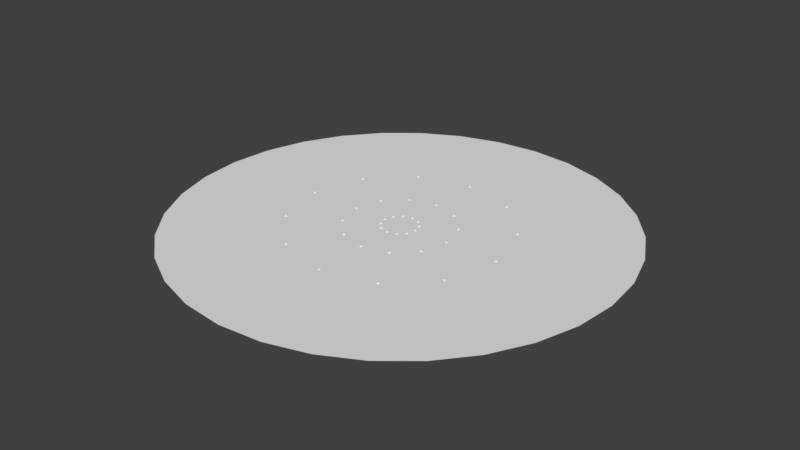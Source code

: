 # Source: tiers.blend  (saved by Blender 2.79.0; exported with 4.5.12 LTS)
import bpy
from mathutils import Matrix  # noqa: F401  (used for matrix-valued properties, if any)

bpy.ops.wm.read_factory_settings(use_empty=True)
scene = bpy.context.scene
scene.name = 'Scene'

# ---- collections
col_collection_1 = bpy.data.collections.new('Collection 1'); scene.collection.children.link(col_collection_1)

# ---- world
world_world = bpy.data.worlds.new('World'); scene.world = world_world
world_world.color = (0.05088, 0.05088, 0.05088)
world_world.use_sun_shadow = False
world_world.sun_shadow_jitter_overblur = 0.0
world_world.cycles.sampling_method = 'MANUAL'

# ---- meshes
me_icosphere_036 = bpy.data.meshes.new('Icosphere.036')
me_icosphere_036.from_pydata([(0.0, 4.536e-09, -0.08672), (0.06275, -0.04559, -0.03878), (-0.02397, -0.07377, -0.03878), (-0.07757, 4.536e-09, -0.03878), (-0.02397, 0.07377, -0.03878), (0.06275, 0.04559, -0.03878), (0.02397, -0.07377, 0.03878), (-0.06275, -0.04559, 0.03878), (-0.06275, 0.04559, 0.03878), (0.02397, 0.07377, 0.03878), (0.07757, 4.536e-09, 0.03878), (0.0, 4.536e-09, 0.08672)], [], [(0, 1, 2), (1, 0, 5), (0, 2, 3), (0, 3, 4), (0, 4, 5), (1, 5, 10), (2, 1, 6), (3, 2, 7), (4, 3, 8), (5, 4, 9), (1, 10, 6), (2, 6, 7), (3, 7, 8), (4, 8, 9), (5, 9, 10), (6, 10, 11), (7, 6, 11), (8, 7, 11), (9, 8, 11), (10, 9, 11)])
me_icosphere_036.use_remesh_preserve_volume = False
me_icosphere_036.use_remesh_preserve_attributes = False
me_icosphere_036.use_mirror_vertex_groups = False
me_icosphere_036.update()
me_icosphere_035 = bpy.data.meshes.new('Icosphere.035')
me_icosphere_035.from_pydata([(0.0, 4.536e-09, -0.08672), (0.06275, -0.04559, -0.03878), (-0.02397, -0.07377, -0.03878), (-0.07757, 4.536e-09, -0.03878), (-0.02397, 0.07377, -0.03878), (0.06275, 0.04559, -0.03878), (0.02397, -0.07377, 0.03878), (-0.06275, -0.04559, 0.03878), (-0.06275, 0.04559, 0.03878), (0.02397, 0.07377, 0.03878), (0.07757, 4.536e-09, 0.03878), (0.0, 4.536e-09, 0.08672)], [], [(0, 1, 2), (1, 0, 5), (0, 2, 3), (0, 3, 4), (0, 4, 5), (1, 5, 10), (2, 1, 6), (3, 2, 7), (4, 3, 8), (5, 4, 9), (1, 10, 6), (2, 6, 7), (3, 7, 8), (4, 8, 9), (5, 9, 10), (6, 10, 11), (7, 6, 11), (8, 7, 11), (9, 8, 11), (10, 9, 11)])
me_icosphere_035.use_remesh_preserve_volume = False
me_icosphere_035.use_remesh_preserve_attributes = False
me_icosphere_035.use_mirror_vertex_groups = False
me_icosphere_035.update()
me_icosphere_034 = bpy.data.meshes.new('Icosphere.034')
me_icosphere_034.from_pydata([(0.0, 4.536e-09, -0.08672), (0.06275, -0.04559, -0.03878), (-0.02397, -0.07377, -0.03878), (-0.07757, 4.536e-09, -0.03878), (-0.02397, 0.07377, -0.03878), (0.06275, 0.04559, -0.03878), (0.02397, -0.07377, 0.03878), (-0.06275, -0.04559, 0.03878), (-0.06275, 0.04559, 0.03878), (0.02397, 0.07377, 0.03878), (0.07757, 4.536e-09, 0.03878), (0.0, 4.536e-09, 0.08672)], [], [(0, 1, 2), (1, 0, 5), (0, 2, 3), (0, 3, 4), (0, 4, 5), (1, 5, 10), (2, 1, 6), (3, 2, 7), (4, 3, 8), (5, 4, 9), (1, 10, 6), (2, 6, 7), (3, 7, 8), (4, 8, 9), (5, 9, 10), (6, 10, 11), (7, 6, 11), (8, 7, 11), (9, 8, 11), (10, 9, 11)])
me_icosphere_034.use_remesh_preserve_volume = False
me_icosphere_034.use_remesh_preserve_attributes = False
me_icosphere_034.use_mirror_vertex_groups = False
me_icosphere_034.update()
me_icosphere_033 = bpy.data.meshes.new('Icosphere.033')
me_icosphere_033.from_pydata([(0.0, 4.536e-09, -0.08672), (0.06275, -0.04559, -0.03878), (-0.02397, -0.07377, -0.03878), (-0.07757, 4.536e-09, -0.03878), (-0.02397, 0.07377, -0.03878), (0.06275, 0.04559, -0.03878), (0.02397, -0.07377, 0.03878), (-0.06275, -0.04559, 0.03878), (-0.06275, 0.04559, 0.03878), (0.02397, 0.07377, 0.03878), (0.07757, 4.536e-09, 0.03878), (0.0, 4.536e-09, 0.08672)], [], [(0, 1, 2), (1, 0, 5), (0, 2, 3), (0, 3, 4), (0, 4, 5), (1, 5, 10), (2, 1, 6), (3, 2, 7), (4, 3, 8), (5, 4, 9), (1, 10, 6), (2, 6, 7), (3, 7, 8), (4, 8, 9), (5, 9, 10), (6, 10, 11), (7, 6, 11), (8, 7, 11), (9, 8, 11), (10, 9, 11)])
me_icosphere_033.use_remesh_preserve_volume = False
me_icosphere_033.use_remesh_preserve_attributes = False
me_icosphere_033.use_mirror_vertex_groups = False
me_icosphere_033.update()
me_icosphere_032 = bpy.data.meshes.new('Icosphere.032')
me_icosphere_032.from_pydata([(0.0, 4.536e-09, -0.08672), (0.06275, -0.04559, -0.03878), (-0.02397, -0.07377, -0.03878), (-0.07757, 4.536e-09, -0.03878), (-0.02397, 0.07377, -0.03878), (0.06275, 0.04559, -0.03878), (0.02397, -0.07377, 0.03878), (-0.06275, -0.04559, 0.03878), (-0.06275, 0.04559, 0.03878), (0.02397, 0.07377, 0.03878), (0.07757, 4.536e-09, 0.03878), (0.0, 4.536e-09, 0.08672)], [], [(0, 1, 2), (1, 0, 5), (0, 2, 3), (0, 3, 4), (0, 4, 5), (1, 5, 10), (2, 1, 6), (3, 2, 7), (4, 3, 8), (5, 4, 9), (1, 10, 6), (2, 6, 7), (3, 7, 8), (4, 8, 9), (5, 9, 10), (6, 10, 11), (7, 6, 11), (8, 7, 11), (9, 8, 11), (10, 9, 11)])
me_icosphere_032.use_remesh_preserve_volume = False
me_icosphere_032.use_remesh_preserve_attributes = False
me_icosphere_032.use_mirror_vertex_groups = False
me_icosphere_032.update()
me_icosphere_031 = bpy.data.meshes.new('Icosphere.031')
me_icosphere_031.from_pydata([(0.0, 4.536e-09, -0.08672), (0.06275, -0.04559, -0.03878), (-0.02397, -0.07377, -0.03878), (-0.07757, 4.536e-09, -0.03878), (-0.02397, 0.07377, -0.03878), (0.06275, 0.04559, -0.03878), (0.02397, -0.07377, 0.03878), (-0.06275, -0.04559, 0.03878), (-0.06275, 0.04559, 0.03878), (0.02397, 0.07377, 0.03878), (0.07757, 4.536e-09, 0.03878), (0.0, 4.536e-09, 0.08672)], [], [(0, 1, 2), (1, 0, 5), (0, 2, 3), (0, 3, 4), (0, 4, 5), (1, 5, 10), (2, 1, 6), (3, 2, 7), (4, 3, 8), (5, 4, 9), (1, 10, 6), (2, 6, 7), (3, 7, 8), (4, 8, 9), (5, 9, 10), (6, 10, 11), (7, 6, 11), (8, 7, 11), (9, 8, 11), (10, 9, 11)])
me_icosphere_031.use_remesh_preserve_volume = False
me_icosphere_031.use_remesh_preserve_attributes = False
me_icosphere_031.use_mirror_vertex_groups = False
me_icosphere_031.update()
me_icosphere_030 = bpy.data.meshes.new('Icosphere.030')
me_icosphere_030.from_pydata([(0.0, 4.536e-09, -0.08672), (0.06275, -0.04559, -0.03878), (-0.02397, -0.07377, -0.03878), (-0.07757, 4.536e-09, -0.03878), (-0.02397, 0.07377, -0.03878), (0.06275, 0.04559, -0.03878), (0.02397, -0.07377, 0.03878), (-0.06275, -0.04559, 0.03878), (-0.06275, 0.04559, 0.03878), (0.02397, 0.07377, 0.03878), (0.07757, 4.536e-09, 0.03878), (0.0, 4.536e-09, 0.08672)], [], [(0, 1, 2), (1, 0, 5), (0, 2, 3), (0, 3, 4), (0, 4, 5), (1, 5, 10), (2, 1, 6), (3, 2, 7), (4, 3, 8), (5, 4, 9), (1, 10, 6), (2, 6, 7), (3, 7, 8), (4, 8, 9), (5, 9, 10), (6, 10, 11), (7, 6, 11), (8, 7, 11), (9, 8, 11), (10, 9, 11)])
me_icosphere_030.use_remesh_preserve_volume = False
me_icosphere_030.use_remesh_preserve_attributes = False
me_icosphere_030.use_mirror_vertex_groups = False
me_icosphere_030.update()
me_icosphere_029 = bpy.data.meshes.new('Icosphere.029')
me_icosphere_029.from_pydata([(0.0, 4.536e-09, -0.08672), (0.06275, -0.04559, -0.03878), (-0.02397, -0.07377, -0.03878), (-0.07757, 4.536e-09, -0.03878), (-0.02397, 0.07377, -0.03878), (0.06275, 0.04559, -0.03878), (0.02397, -0.07377, 0.03878), (-0.06275, -0.04559, 0.03878), (-0.06275, 0.04559, 0.03878), (0.02397, 0.07377, 0.03878), (0.07757, 4.536e-09, 0.03878), (0.0, 4.536e-09, 0.08672)], [], [(0, 1, 2), (1, 0, 5), (0, 2, 3), (0, 3, 4), (0, 4, 5), (1, 5, 10), (2, 1, 6), (3, 2, 7), (4, 3, 8), (5, 4, 9), (1, 10, 6), (2, 6, 7), (3, 7, 8), (4, 8, 9), (5, 9, 10), (6, 10, 11), (7, 6, 11), (8, 7, 11), (9, 8, 11), (10, 9, 11)])
me_icosphere_029.use_remesh_preserve_volume = False
me_icosphere_029.use_remesh_preserve_attributes = False
me_icosphere_029.use_mirror_vertex_groups = False
me_icosphere_029.update()
me_icosphere_028 = bpy.data.meshes.new('Icosphere.028')
me_icosphere_028.from_pydata([(0.0, 4.536e-09, -0.08672), (0.06275, -0.04559, -0.03878), (-0.02397, -0.07377, -0.03878), (-0.07757, 4.536e-09, -0.03878), (-0.02397, 0.07377, -0.03878), (0.06275, 0.04559, -0.03878), (0.02397, -0.07377, 0.03878), (-0.06275, -0.04559, 0.03878), (-0.06275, 0.04559, 0.03878), (0.02397, 0.07377, 0.03878), (0.07757, 4.536e-09, 0.03878), (0.0, 4.536e-09, 0.08672)], [], [(0, 1, 2), (1, 0, 5), (0, 2, 3), (0, 3, 4), (0, 4, 5), (1, 5, 10), (2, 1, 6), (3, 2, 7), (4, 3, 8), (5, 4, 9), (1, 10, 6), (2, 6, 7), (3, 7, 8), (4, 8, 9), (5, 9, 10), (6, 10, 11), (7, 6, 11), (8, 7, 11), (9, 8, 11), (10, 9, 11)])
me_icosphere_028.use_remesh_preserve_volume = False
me_icosphere_028.use_remesh_preserve_attributes = False
me_icosphere_028.use_mirror_vertex_groups = False
me_icosphere_028.update()
me_icosphere_027 = bpy.data.meshes.new('Icosphere.027')
me_icosphere_027.from_pydata([(0.0, 4.536e-09, -0.08672), (0.06275, -0.04559, -0.03878), (-0.02397, -0.07377, -0.03878), (-0.07757, 4.536e-09, -0.03878), (-0.02397, 0.07377, -0.03878), (0.06275, 0.04559, -0.03878), (0.02397, -0.07377, 0.03878), (-0.06275, -0.04559, 0.03878), (-0.06275, 0.04559, 0.03878), (0.02397, 0.07377, 0.03878), (0.07757, 4.536e-09, 0.03878), (0.0, 4.536e-09, 0.08672)], [], [(0, 1, 2), (1, 0, 5), (0, 2, 3), (0, 3, 4), (0, 4, 5), (1, 5, 10), (2, 1, 6), (3, 2, 7), (4, 3, 8), (5, 4, 9), (1, 10, 6), (2, 6, 7), (3, 7, 8), (4, 8, 9), (5, 9, 10), (6, 10, 11), (7, 6, 11), (8, 7, 11), (9, 8, 11), (10, 9, 11)])
me_icosphere_027.use_remesh_preserve_volume = False
me_icosphere_027.use_remesh_preserve_attributes = False
me_icosphere_027.use_mirror_vertex_groups = False
me_icosphere_027.update()
me_icosphere_026 = bpy.data.meshes.new('Icosphere.026')
me_icosphere_026.from_pydata([(0.0, 4.536e-09, -0.08672), (0.06275, -0.04559, -0.03878), (-0.02397, -0.07377, -0.03878), (-0.07757, 4.536e-09, -0.03878), (-0.02397, 0.07377, -0.03878), (0.06275, 0.04559, -0.03878), (0.02397, -0.07377, 0.03878), (-0.06275, -0.04559, 0.03878), (-0.06275, 0.04559, 0.03878), (0.02397, 0.07377, 0.03878), (0.07757, 4.536e-09, 0.03878), (0.0, 4.536e-09, 0.08672)], [], [(0, 1, 2), (1, 0, 5), (0, 2, 3), (0, 3, 4), (0, 4, 5), (1, 5, 10), (2, 1, 6), (3, 2, 7), (4, 3, 8), (5, 4, 9), (1, 10, 6), (2, 6, 7), (3, 7, 8), (4, 8, 9), (5, 9, 10), (6, 10, 11), (7, 6, 11), (8, 7, 11), (9, 8, 11), (10, 9, 11)])
me_icosphere_026.use_remesh_preserve_volume = False
me_icosphere_026.use_remesh_preserve_attributes = False
me_icosphere_026.use_mirror_vertex_groups = False
me_icosphere_026.update()
me_icosphere_025 = bpy.data.meshes.new('Icosphere.025')
me_icosphere_025.from_pydata([(0.0, 4.536e-09, -0.08672), (0.06275, -0.04559, -0.03878), (-0.02397, -0.07377, -0.03878), (-0.07757, 4.536e-09, -0.03878), (-0.02397, 0.07377, -0.03878), (0.06275, 0.04559, -0.03878), (0.02397, -0.07377, 0.03878), (-0.06275, -0.04559, 0.03878), (-0.06275, 0.04559, 0.03878), (0.02397, 0.07377, 0.03878), (0.07757, 4.536e-09, 0.03878), (0.0, 4.536e-09, 0.08672)], [], [(0, 1, 2), (1, 0, 5), (0, 2, 3), (0, 3, 4), (0, 4, 5), (1, 5, 10), (2, 1, 6), (3, 2, 7), (4, 3, 8), (5, 4, 9), (1, 10, 6), (2, 6, 7), (3, 7, 8), (4, 8, 9), (5, 9, 10), (6, 10, 11), (7, 6, 11), (8, 7, 11), (9, 8, 11), (10, 9, 11)])
me_icosphere_025.use_remesh_preserve_volume = False
me_icosphere_025.use_remesh_preserve_attributes = False
me_icosphere_025.use_mirror_vertex_groups = False
me_icosphere_025.update()
me_icosphere_024 = bpy.data.meshes.new('Icosphere.024')
me_icosphere_024.from_pydata([(0.0, 4.536e-09, -0.08672), (0.06275, -0.04559, -0.03878), (-0.02397, -0.07377, -0.03878), (-0.07757, 4.536e-09, -0.03878), (-0.02397, 0.07377, -0.03878), (0.06275, 0.04559, -0.03878), (0.02397, -0.07377, 0.03878), (-0.06275, -0.04559, 0.03878), (-0.06275, 0.04559, 0.03878), (0.02397, 0.07377, 0.03878), (0.07757, 4.536e-09, 0.03878), (0.0, 4.536e-09, 0.08672)], [], [(0, 1, 2), (1, 0, 5), (0, 2, 3), (0, 3, 4), (0, 4, 5), (1, 5, 10), (2, 1, 6), (3, 2, 7), (4, 3, 8), (5, 4, 9), (1, 10, 6), (2, 6, 7), (3, 7, 8), (4, 8, 9), (5, 9, 10), (6, 10, 11), (7, 6, 11), (8, 7, 11), (9, 8, 11), (10, 9, 11)])
me_icosphere_024.use_remesh_preserve_volume = False
me_icosphere_024.use_remesh_preserve_attributes = False
me_icosphere_024.use_mirror_vertex_groups = False
me_icosphere_024.update()
me_icosphere_023 = bpy.data.meshes.new('Icosphere.023')
me_icosphere_023.from_pydata([(0.0, 4.536e-09, -0.08672), (0.06275, -0.04559, -0.03878), (-0.02397, -0.07377, -0.03878), (-0.07757, 4.536e-09, -0.03878), (-0.02397, 0.07377, -0.03878), (0.06275, 0.04559, -0.03878), (0.02397, -0.07377, 0.03878), (-0.06275, -0.04559, 0.03878), (-0.06275, 0.04559, 0.03878), (0.02397, 0.07377, 0.03878), (0.07757, 4.536e-09, 0.03878), (0.0, 4.536e-09, 0.08672)], [], [(0, 1, 2), (1, 0, 5), (0, 2, 3), (0, 3, 4), (0, 4, 5), (1, 5, 10), (2, 1, 6), (3, 2, 7), (4, 3, 8), (5, 4, 9), (1, 10, 6), (2, 6, 7), (3, 7, 8), (4, 8, 9), (5, 9, 10), (6, 10, 11), (7, 6, 11), (8, 7, 11), (9, 8, 11), (10, 9, 11)])
me_icosphere_023.use_remesh_preserve_volume = False
me_icosphere_023.use_remesh_preserve_attributes = False
me_icosphere_023.use_mirror_vertex_groups = False
me_icosphere_023.update()
me_icosphere_022 = bpy.data.meshes.new('Icosphere.022')
me_icosphere_022.from_pydata([(0.0, 4.536e-09, -0.08672), (0.06275, -0.04559, -0.03878), (-0.02397, -0.07377, -0.03878), (-0.07757, 4.536e-09, -0.03878), (-0.02397, 0.07377, -0.03878), (0.06275, 0.04559, -0.03878), (0.02397, -0.07377, 0.03878), (-0.06275, -0.04559, 0.03878), (-0.06275, 0.04559, 0.03878), (0.02397, 0.07377, 0.03878), (0.07757, 4.536e-09, 0.03878), (0.0, 4.536e-09, 0.08672)], [], [(0, 1, 2), (1, 0, 5), (0, 2, 3), (0, 3, 4), (0, 4, 5), (1, 5, 10), (2, 1, 6), (3, 2, 7), (4, 3, 8), (5, 4, 9), (1, 10, 6), (2, 6, 7), (3, 7, 8), (4, 8, 9), (5, 9, 10), (6, 10, 11), (7, 6, 11), (8, 7, 11), (9, 8, 11), (10, 9, 11)])
me_icosphere_022.use_remesh_preserve_volume = False
me_icosphere_022.use_remesh_preserve_attributes = False
me_icosphere_022.use_mirror_vertex_groups = False
me_icosphere_022.update()
me_icosphere_021 = bpy.data.meshes.new('Icosphere.021')
me_icosphere_021.from_pydata([(0.0, 4.536e-09, -0.08672), (0.06275, -0.04559, -0.03878), (-0.02397, -0.07377, -0.03878), (-0.07757, 4.536e-09, -0.03878), (-0.02397, 0.07377, -0.03878), (0.06275, 0.04559, -0.03878), (0.02397, -0.07377, 0.03878), (-0.06275, -0.04559, 0.03878), (-0.06275, 0.04559, 0.03878), (0.02397, 0.07377, 0.03878), (0.07757, 4.536e-09, 0.03878), (0.0, 4.536e-09, 0.08672)], [], [(0, 1, 2), (1, 0, 5), (0, 2, 3), (0, 3, 4), (0, 4, 5), (1, 5, 10), (2, 1, 6), (3, 2, 7), (4, 3, 8), (5, 4, 9), (1, 10, 6), (2, 6, 7), (3, 7, 8), (4, 8, 9), (5, 9, 10), (6, 10, 11), (7, 6, 11), (8, 7, 11), (9, 8, 11), (10, 9, 11)])
me_icosphere_021.use_remesh_preserve_volume = False
me_icosphere_021.use_remesh_preserve_attributes = False
me_icosphere_021.use_mirror_vertex_groups = False
me_icosphere_021.update()
me_icosphere_020 = bpy.data.meshes.new('Icosphere.020')
me_icosphere_020.from_pydata([(0.0, 4.536e-09, -0.08672), (0.06275, -0.04559, -0.03878), (-0.02397, -0.07377, -0.03878), (-0.07757, 4.536e-09, -0.03878), (-0.02397, 0.07377, -0.03878), (0.06275, 0.04559, -0.03878), (0.02397, -0.07377, 0.03878), (-0.06275, -0.04559, 0.03878), (-0.06275, 0.04559, 0.03878), (0.02397, 0.07377, 0.03878), (0.07757, 4.536e-09, 0.03878), (0.0, 4.536e-09, 0.08672)], [], [(0, 1, 2), (1, 0, 5), (0, 2, 3), (0, 3, 4), (0, 4, 5), (1, 5, 10), (2, 1, 6), (3, 2, 7), (4, 3, 8), (5, 4, 9), (1, 10, 6), (2, 6, 7), (3, 7, 8), (4, 8, 9), (5, 9, 10), (6, 10, 11), (7, 6, 11), (8, 7, 11), (9, 8, 11), (10, 9, 11)])
me_icosphere_020.use_remesh_preserve_volume = False
me_icosphere_020.use_remesh_preserve_attributes = False
me_icosphere_020.use_mirror_vertex_groups = False
me_icosphere_020.update()
me_icosphere_019 = bpy.data.meshes.new('Icosphere.019')
me_icosphere_019.from_pydata([(0.0, 4.536e-09, -0.08672), (0.06275, -0.04559, -0.03878), (-0.02397, -0.07377, -0.03878), (-0.07757, 4.536e-09, -0.03878), (-0.02397, 0.07377, -0.03878), (0.06275, 0.04559, -0.03878), (0.02397, -0.07377, 0.03878), (-0.06275, -0.04559, 0.03878), (-0.06275, 0.04559, 0.03878), (0.02397, 0.07377, 0.03878), (0.07757, 4.536e-09, 0.03878), (0.0, 4.536e-09, 0.08672)], [], [(0, 1, 2), (1, 0, 5), (0, 2, 3), (0, 3, 4), (0, 4, 5), (1, 5, 10), (2, 1, 6), (3, 2, 7), (4, 3, 8), (5, 4, 9), (1, 10, 6), (2, 6, 7), (3, 7, 8), (4, 8, 9), (5, 9, 10), (6, 10, 11), (7, 6, 11), (8, 7, 11), (9, 8, 11), (10, 9, 11)])
me_icosphere_019.use_remesh_preserve_volume = False
me_icosphere_019.use_remesh_preserve_attributes = False
me_icosphere_019.use_mirror_vertex_groups = False
me_icosphere_019.update()
me_icosphere_018 = bpy.data.meshes.new('Icosphere.018')
me_icosphere_018.from_pydata([(0.0, 4.536e-09, -0.08672), (0.06275, -0.04559, -0.03878), (-0.02397, -0.07377, -0.03878), (-0.07757, 4.536e-09, -0.03878), (-0.02397, 0.07377, -0.03878), (0.06275, 0.04559, -0.03878), (0.02397, -0.07377, 0.03878), (-0.06275, -0.04559, 0.03878), (-0.06275, 0.04559, 0.03878), (0.02397, 0.07377, 0.03878), (0.07757, 4.536e-09, 0.03878), (0.0, 4.536e-09, 0.08672)], [], [(0, 1, 2), (1, 0, 5), (0, 2, 3), (0, 3, 4), (0, 4, 5), (1, 5, 10), (2, 1, 6), (3, 2, 7), (4, 3, 8), (5, 4, 9), (1, 10, 6), (2, 6, 7), (3, 7, 8), (4, 8, 9), (5, 9, 10), (6, 10, 11), (7, 6, 11), (8, 7, 11), (9, 8, 11), (10, 9, 11)])
me_icosphere_018.use_remesh_preserve_volume = False
me_icosphere_018.use_remesh_preserve_attributes = False
me_icosphere_018.use_mirror_vertex_groups = False
me_icosphere_018.update()
me_icosphere_017 = bpy.data.meshes.new('Icosphere.017')
me_icosphere_017.from_pydata([(0.0, 4.536e-09, -0.08672), (0.06275, -0.04559, -0.03878), (-0.02397, -0.07377, -0.03878), (-0.07757, 4.536e-09, -0.03878), (-0.02397, 0.07377, -0.03878), (0.06275, 0.04559, -0.03878), (0.02397, -0.07377, 0.03878), (-0.06275, -0.04559, 0.03878), (-0.06275, 0.04559, 0.03878), (0.02397, 0.07377, 0.03878), (0.07757, 4.536e-09, 0.03878), (0.0, 4.536e-09, 0.08672)], [], [(0, 1, 2), (1, 0, 5), (0, 2, 3), (0, 3, 4), (0, 4, 5), (1, 5, 10), (2, 1, 6), (3, 2, 7), (4, 3, 8), (5, 4, 9), (1, 10, 6), (2, 6, 7), (3, 7, 8), (4, 8, 9), (5, 9, 10), (6, 10, 11), (7, 6, 11), (8, 7, 11), (9, 8, 11), (10, 9, 11)])
me_icosphere_017.use_remesh_preserve_volume = False
me_icosphere_017.use_remesh_preserve_attributes = False
me_icosphere_017.use_mirror_vertex_groups = False
me_icosphere_017.update()
me_icosphere_016 = bpy.data.meshes.new('Icosphere.016')
me_icosphere_016.from_pydata([(0.0, 4.536e-09, -0.08672), (0.06275, -0.04559, -0.03878), (-0.02397, -0.07377, -0.03878), (-0.07757, 4.536e-09, -0.03878), (-0.02397, 0.07377, -0.03878), (0.06275, 0.04559, -0.03878), (0.02397, -0.07377, 0.03878), (-0.06275, -0.04559, 0.03878), (-0.06275, 0.04559, 0.03878), (0.02397, 0.07377, 0.03878), (0.07757, 4.536e-09, 0.03878), (0.0, 4.536e-09, 0.08672)], [], [(0, 1, 2), (1, 0, 5), (0, 2, 3), (0, 3, 4), (0, 4, 5), (1, 5, 10), (2, 1, 6), (3, 2, 7), (4, 3, 8), (5, 4, 9), (1, 10, 6), (2, 6, 7), (3, 7, 8), (4, 8, 9), (5, 9, 10), (6, 10, 11), (7, 6, 11), (8, 7, 11), (9, 8, 11), (10, 9, 11)])
me_icosphere_016.use_remesh_preserve_volume = False
me_icosphere_016.use_remesh_preserve_attributes = False
me_icosphere_016.use_mirror_vertex_groups = False
me_icosphere_016.update()
me_icosphere_015 = bpy.data.meshes.new('Icosphere.015')
me_icosphere_015.from_pydata([(0.0, 4.536e-09, -0.08672), (0.06275, -0.04559, -0.03878), (-0.02397, -0.07377, -0.03878), (-0.07757, 4.536e-09, -0.03878), (-0.02397, 0.07377, -0.03878), (0.06275, 0.04559, -0.03878), (0.02397, -0.07377, 0.03878), (-0.06275, -0.04559, 0.03878), (-0.06275, 0.04559, 0.03878), (0.02397, 0.07377, 0.03878), (0.07757, 4.536e-09, 0.03878), (0.0, 4.536e-09, 0.08672)], [], [(0, 1, 2), (1, 0, 5), (0, 2, 3), (0, 3, 4), (0, 4, 5), (1, 5, 10), (2, 1, 6), (3, 2, 7), (4, 3, 8), (5, 4, 9), (1, 10, 6), (2, 6, 7), (3, 7, 8), (4, 8, 9), (5, 9, 10), (6, 10, 11), (7, 6, 11), (8, 7, 11), (9, 8, 11), (10, 9, 11)])
me_icosphere_015.use_remesh_preserve_volume = False
me_icosphere_015.use_remesh_preserve_attributes = False
me_icosphere_015.use_mirror_vertex_groups = False
me_icosphere_015.update()
me_icosphere_014 = bpy.data.meshes.new('Icosphere.014')
me_icosphere_014.from_pydata([(0.0, 4.536e-09, -0.08672), (0.06275, -0.04559, -0.03878), (-0.02397, -0.07377, -0.03878), (-0.07757, 4.536e-09, -0.03878), (-0.02397, 0.07377, -0.03878), (0.06275, 0.04559, -0.03878), (0.02397, -0.07377, 0.03878), (-0.06275, -0.04559, 0.03878), (-0.06275, 0.04559, 0.03878), (0.02397, 0.07377, 0.03878), (0.07757, 4.536e-09, 0.03878), (0.0, 4.536e-09, 0.08672)], [], [(0, 1, 2), (1, 0, 5), (0, 2, 3), (0, 3, 4), (0, 4, 5), (1, 5, 10), (2, 1, 6), (3, 2, 7), (4, 3, 8), (5, 4, 9), (1, 10, 6), (2, 6, 7), (3, 7, 8), (4, 8, 9), (5, 9, 10), (6, 10, 11), (7, 6, 11), (8, 7, 11), (9, 8, 11), (10, 9, 11)])
me_icosphere_014.use_remesh_preserve_volume = False
me_icosphere_014.use_remesh_preserve_attributes = False
me_icosphere_014.use_mirror_vertex_groups = False
me_icosphere_014.update()
me_icosphere_013 = bpy.data.meshes.new('Icosphere.013')
me_icosphere_013.from_pydata([(0.0, 4.536e-09, -0.08672), (0.06275, -0.04559, -0.03878), (-0.02397, -0.07377, -0.03878), (-0.07757, 4.536e-09, -0.03878), (-0.02397, 0.07377, -0.03878), (0.06275, 0.04559, -0.03878), (0.02397, -0.07377, 0.03878), (-0.06275, -0.04559, 0.03878), (-0.06275, 0.04559, 0.03878), (0.02397, 0.07377, 0.03878), (0.07757, 4.536e-09, 0.03878), (0.0, 4.536e-09, 0.08672)], [], [(0, 1, 2), (1, 0, 5), (0, 2, 3), (0, 3, 4), (0, 4, 5), (1, 5, 10), (2, 1, 6), (3, 2, 7), (4, 3, 8), (5, 4, 9), (1, 10, 6), (2, 6, 7), (3, 7, 8), (4, 8, 9), (5, 9, 10), (6, 10, 11), (7, 6, 11), (8, 7, 11), (9, 8, 11), (10, 9, 11)])
me_icosphere_013.use_remesh_preserve_volume = False
me_icosphere_013.use_remesh_preserve_attributes = False
me_icosphere_013.use_mirror_vertex_groups = False
me_icosphere_013.update()
me_icosphere_012 = bpy.data.meshes.new('Icosphere.012')
me_icosphere_012.from_pydata([(0.0, 4.536e-09, -0.08672), (0.06275, -0.04559, -0.03878), (-0.02397, -0.07377, -0.03878), (-0.07757, 4.536e-09, -0.03878), (-0.02397, 0.07377, -0.03878), (0.06275, 0.04559, -0.03878), (0.02397, -0.07377, 0.03878), (-0.06275, -0.04559, 0.03878), (-0.06275, 0.04559, 0.03878), (0.02397, 0.07377, 0.03878), (0.07757, 4.536e-09, 0.03878), (0.0, 4.536e-09, 0.08672)], [], [(0, 1, 2), (1, 0, 5), (0, 2, 3), (0, 3, 4), (0, 4, 5), (1, 5, 10), (2, 1, 6), (3, 2, 7), (4, 3, 8), (5, 4, 9), (1, 10, 6), (2, 6, 7), (3, 7, 8), (4, 8, 9), (5, 9, 10), (6, 10, 11), (7, 6, 11), (8, 7, 11), (9, 8, 11), (10, 9, 11)])
me_icosphere_012.use_remesh_preserve_volume = False
me_icosphere_012.use_remesh_preserve_attributes = False
me_icosphere_012.use_mirror_vertex_groups = False
me_icosphere_012.update()
me_icosphere_011 = bpy.data.meshes.new('Icosphere.011')
me_icosphere_011.from_pydata([(0.0, 4.536e-09, -0.08672), (0.06275, -0.04559, -0.03878), (-0.02397, -0.07377, -0.03878), (-0.07757, 4.536e-09, -0.03878), (-0.02397, 0.07377, -0.03878), (0.06275, 0.04559, -0.03878), (0.02397, -0.07377, 0.03878), (-0.06275, -0.04559, 0.03878), (-0.06275, 0.04559, 0.03878), (0.02397, 0.07377, 0.03878), (0.07757, 4.536e-09, 0.03878), (0.0, 4.536e-09, 0.08672)], [], [(0, 1, 2), (1, 0, 5), (0, 2, 3), (0, 3, 4), (0, 4, 5), (1, 5, 10), (2, 1, 6), (3, 2, 7), (4, 3, 8), (5, 4, 9), (1, 10, 6), (2, 6, 7), (3, 7, 8), (4, 8, 9), (5, 9, 10), (6, 10, 11), (7, 6, 11), (8, 7, 11), (9, 8, 11), (10, 9, 11)])
me_icosphere_011.use_remesh_preserve_volume = False
me_icosphere_011.use_remesh_preserve_attributes = False
me_icosphere_011.use_mirror_vertex_groups = False
me_icosphere_011.update()
me_icosphere_010 = bpy.data.meshes.new('Icosphere.010')
me_icosphere_010.from_pydata([(0.0, 4.536e-09, -0.08672), (0.06275, -0.04559, -0.03878), (-0.02397, -0.07377, -0.03878), (-0.07757, 4.536e-09, -0.03878), (-0.02397, 0.07377, -0.03878), (0.06275, 0.04559, -0.03878), (0.02397, -0.07377, 0.03878), (-0.06275, -0.04559, 0.03878), (-0.06275, 0.04559, 0.03878), (0.02397, 0.07377, 0.03878), (0.07757, 4.536e-09, 0.03878), (0.0, 4.536e-09, 0.08672)], [], [(0, 1, 2), (1, 0, 5), (0, 2, 3), (0, 3, 4), (0, 4, 5), (1, 5, 10), (2, 1, 6), (3, 2, 7), (4, 3, 8), (5, 4, 9), (1, 10, 6), (2, 6, 7), (3, 7, 8), (4, 8, 9), (5, 9, 10), (6, 10, 11), (7, 6, 11), (8, 7, 11), (9, 8, 11), (10, 9, 11)])
me_icosphere_010.use_remesh_preserve_volume = False
me_icosphere_010.use_remesh_preserve_attributes = False
me_icosphere_010.use_mirror_vertex_groups = False
me_icosphere_010.update()
me_icosphere_009 = bpy.data.meshes.new('Icosphere.009')
me_icosphere_009.from_pydata([(0.0, 4.536e-09, -0.08672), (0.06275, -0.04559, -0.03878), (-0.02397, -0.07377, -0.03878), (-0.07757, 4.536e-09, -0.03878), (-0.02397, 0.07377, -0.03878), (0.06275, 0.04559, -0.03878), (0.02397, -0.07377, 0.03878), (-0.06275, -0.04559, 0.03878), (-0.06275, 0.04559, 0.03878), (0.02397, 0.07377, 0.03878), (0.07757, 4.536e-09, 0.03878), (0.0, 4.536e-09, 0.08672)], [], [(0, 1, 2), (1, 0, 5), (0, 2, 3), (0, 3, 4), (0, 4, 5), (1, 5, 10), (2, 1, 6), (3, 2, 7), (4, 3, 8), (5, 4, 9), (1, 10, 6), (2, 6, 7), (3, 7, 8), (4, 8, 9), (5, 9, 10), (6, 10, 11), (7, 6, 11), (8, 7, 11), (9, 8, 11), (10, 9, 11)])
me_icosphere_009.use_remesh_preserve_volume = False
me_icosphere_009.use_remesh_preserve_attributes = False
me_icosphere_009.use_mirror_vertex_groups = False
me_icosphere_009.update()
me_icosphere_008 = bpy.data.meshes.new('Icosphere.008')
me_icosphere_008.from_pydata([(0.0, 4.536e-09, -0.08672), (0.06275, -0.04559, -0.03878), (-0.02397, -0.07377, -0.03878), (-0.07757, 4.536e-09, -0.03878), (-0.02397, 0.07377, -0.03878), (0.06275, 0.04559, -0.03878), (0.02397, -0.07377, 0.03878), (-0.06275, -0.04559, 0.03878), (-0.06275, 0.04559, 0.03878), (0.02397, 0.07377, 0.03878), (0.07757, 4.536e-09, 0.03878), (0.0, 4.536e-09, 0.08672)], [], [(0, 1, 2), (1, 0, 5), (0, 2, 3), (0, 3, 4), (0, 4, 5), (1, 5, 10), (2, 1, 6), (3, 2, 7), (4, 3, 8), (5, 4, 9), (1, 10, 6), (2, 6, 7), (3, 7, 8), (4, 8, 9), (5, 9, 10), (6, 10, 11), (7, 6, 11), (8, 7, 11), (9, 8, 11), (10, 9, 11)])
me_icosphere_008.use_remesh_preserve_volume = False
me_icosphere_008.use_remesh_preserve_attributes = False
me_icosphere_008.use_mirror_vertex_groups = False
me_icosphere_008.update()
me_icosphere_007 = bpy.data.meshes.new('Icosphere.007')
me_icosphere_007.from_pydata([(0.0, 4.536e-09, -0.08672), (0.06275, -0.04559, -0.03878), (-0.02397, -0.07377, -0.03878), (-0.07757, 4.536e-09, -0.03878), (-0.02397, 0.07377, -0.03878), (0.06275, 0.04559, -0.03878), (0.02397, -0.07377, 0.03878), (-0.06275, -0.04559, 0.03878), (-0.06275, 0.04559, 0.03878), (0.02397, 0.07377, 0.03878), (0.07757, 4.536e-09, 0.03878), (0.0, 4.536e-09, 0.08672)], [], [(0, 1, 2), (1, 0, 5), (0, 2, 3), (0, 3, 4), (0, 4, 5), (1, 5, 10), (2, 1, 6), (3, 2, 7), (4, 3, 8), (5, 4, 9), (1, 10, 6), (2, 6, 7), (3, 7, 8), (4, 8, 9), (5, 9, 10), (6, 10, 11), (7, 6, 11), (8, 7, 11), (9, 8, 11), (10, 9, 11)])
me_icosphere_007.use_remesh_preserve_volume = False
me_icosphere_007.use_remesh_preserve_attributes = False
me_icosphere_007.use_mirror_vertex_groups = False
me_icosphere_007.update()
me_icosphere_006 = bpy.data.meshes.new('Icosphere.006')
me_icosphere_006.from_pydata([(0.0, 4.536e-09, -0.08672), (0.06275, -0.04559, -0.03878), (-0.02397, -0.07377, -0.03878), (-0.07757, 4.536e-09, -0.03878), (-0.02397, 0.07377, -0.03878), (0.06275, 0.04559, -0.03878), (0.02397, -0.07377, 0.03878), (-0.06275, -0.04559, 0.03878), (-0.06275, 0.04559, 0.03878), (0.02397, 0.07377, 0.03878), (0.07757, 4.536e-09, 0.03878), (0.0, 4.536e-09, 0.08672)], [], [(0, 1, 2), (1, 0, 5), (0, 2, 3), (0, 3, 4), (0, 4, 5), (1, 5, 10), (2, 1, 6), (3, 2, 7), (4, 3, 8), (5, 4, 9), (1, 10, 6), (2, 6, 7), (3, 7, 8), (4, 8, 9), (5, 9, 10), (6, 10, 11), (7, 6, 11), (8, 7, 11), (9, 8, 11), (10, 9, 11)])
me_icosphere_006.use_remesh_preserve_volume = False
me_icosphere_006.use_remesh_preserve_attributes = False
me_icosphere_006.use_mirror_vertex_groups = False
me_icosphere_006.update()
me_icosphere_005 = bpy.data.meshes.new('Icosphere.005')
me_icosphere_005.from_pydata([(0.0, 4.536e-09, -0.08672), (0.06275, -0.04559, -0.03878), (-0.02397, -0.07377, -0.03878), (-0.07757, 4.536e-09, -0.03878), (-0.02397, 0.07377, -0.03878), (0.06275, 0.04559, -0.03878), (0.02397, -0.07377, 0.03878), (-0.06275, -0.04559, 0.03878), (-0.06275, 0.04559, 0.03878), (0.02397, 0.07377, 0.03878), (0.07757, 4.536e-09, 0.03878), (0.0, 4.536e-09, 0.08672)], [], [(0, 1, 2), (1, 0, 5), (0, 2, 3), (0, 3, 4), (0, 4, 5), (1, 5, 10), (2, 1, 6), (3, 2, 7), (4, 3, 8), (5, 4, 9), (1, 10, 6), (2, 6, 7), (3, 7, 8), (4, 8, 9), (5, 9, 10), (6, 10, 11), (7, 6, 11), (8, 7, 11), (9, 8, 11), (10, 9, 11)])
me_icosphere_005.use_remesh_preserve_volume = False
me_icosphere_005.use_remesh_preserve_attributes = False
me_icosphere_005.use_mirror_vertex_groups = False
me_icosphere_005.update()
me_icosphere_004 = bpy.data.meshes.new('Icosphere.004')
me_icosphere_004.from_pydata([(0.0, 4.536e-09, -0.08672), (0.06275, -0.04559, -0.03878), (-0.02397, -0.07377, -0.03878), (-0.07757, 4.536e-09, -0.03878), (-0.02397, 0.07377, -0.03878), (0.06275, 0.04559, -0.03878), (0.02397, -0.07377, 0.03878), (-0.06275, -0.04559, 0.03878), (-0.06275, 0.04559, 0.03878), (0.02397, 0.07377, 0.03878), (0.07757, 4.536e-09, 0.03878), (0.0, 4.536e-09, 0.08672)], [], [(0, 1, 2), (1, 0, 5), (0, 2, 3), (0, 3, 4), (0, 4, 5), (1, 5, 10), (2, 1, 6), (3, 2, 7), (4, 3, 8), (5, 4, 9), (1, 10, 6), (2, 6, 7), (3, 7, 8), (4, 8, 9), (5, 9, 10), (6, 10, 11), (7, 6, 11), (8, 7, 11), (9, 8, 11), (10, 9, 11)])
me_icosphere_004.use_remesh_preserve_volume = False
me_icosphere_004.use_remesh_preserve_attributes = False
me_icosphere_004.use_mirror_vertex_groups = False
me_icosphere_004.update()
me_icosphere_003 = bpy.data.meshes.new('Icosphere.003')
me_icosphere_003.from_pydata([(0.0, 4.536e-09, -0.08672), (0.06275, -0.04559, -0.03878), (-0.02397, -0.07377, -0.03878), (-0.07757, 4.536e-09, -0.03878), (-0.02397, 0.07377, -0.03878), (0.06275, 0.04559, -0.03878), (0.02397, -0.07377, 0.03878), (-0.06275, -0.04559, 0.03878), (-0.06275, 0.04559, 0.03878), (0.02397, 0.07377, 0.03878), (0.07757, 4.536e-09, 0.03878), (0.0, 4.536e-09, 0.08672)], [], [(0, 1, 2), (1, 0, 5), (0, 2, 3), (0, 3, 4), (0, 4, 5), (1, 5, 10), (2, 1, 6), (3, 2, 7), (4, 3, 8), (5, 4, 9), (1, 10, 6), (2, 6, 7), (3, 7, 8), (4, 8, 9), (5, 9, 10), (6, 10, 11), (7, 6, 11), (8, 7, 11), (9, 8, 11), (10, 9, 11)])
me_icosphere_003.use_remesh_preserve_volume = False
me_icosphere_003.use_remesh_preserve_attributes = False
me_icosphere_003.use_mirror_vertex_groups = False
me_icosphere_003.update()
me_icosphere_001 = bpy.data.meshes.new('Icosphere.001')
me_icosphere_001.from_pydata([(0.0, 4.536e-09, -0.08672), (0.06275, -0.04559, -0.03878), (-0.02397, -0.07377, -0.03878), (-0.07757, 4.536e-09, -0.03878), (-0.02397, 0.07377, -0.03878), (0.06275, 0.04559, -0.03878), (0.02397, -0.07377, 0.03878), (-0.06275, -0.04559, 0.03878), (-0.06275, 0.04559, 0.03878), (0.02397, 0.07377, 0.03878), (0.07757, 4.536e-09, 0.03878), (0.0, 4.536e-09, 0.08672)], [], [(0, 1, 2), (1, 0, 5), (0, 2, 3), (0, 3, 4), (0, 4, 5), (1, 5, 10), (2, 1, 6), (3, 2, 7), (4, 3, 8), (5, 4, 9), (1, 10, 6), (2, 6, 7), (3, 7, 8), (4, 8, 9), (5, 9, 10), (6, 10, 11), (7, 6, 11), (8, 7, 11), (9, 8, 11), (10, 9, 11)])
me_icosphere_001.use_remesh_preserve_volume = False
me_icosphere_001.use_remesh_preserve_attributes = False
me_icosphere_001.use_mirror_vertex_groups = False
me_icosphere_001.update()
me_cylinder_007 = bpy.data.meshes.new('Cylinder.007')
me_cylinder_007.from_pydata([(-1.356e-06, 12.38, 0.0), (2.414, 12.14, 0.0), (4.736, 11.43, 0.0), (6.875, 10.29, 0.0), (8.75, 8.75, 0.0), (10.29, 6.875, 0.0), (11.43, 4.736, 0.0), (12.14, 2.414, 0.0), (12.38, -2.631e-06, 0.0), (12.14, -2.414, 0.0), (11.43, -4.736, 0.0), (10.29, -6.875, 0.0), (8.75, -8.75, 0.0), (6.875, -10.29, 0.0), (4.736, -11.43, 0.0), (2.414, -12.14, 0.0), (-5.388e-06, -12.38, 0.0), (-2.414, -12.14, 0.0), (-4.736, -11.43, 0.0), (-6.875, -10.29, 0.0), (-8.75, -8.75, 0.0), (-10.29, -6.875, 0.0), (-11.43, -4.736, 0.0), (-12.14, -2.414, 0.0), (-12.38, 8.384e-06, 0.0), (-12.14, 2.414, 0.0), (-11.43, 4.736, 0.0), (-10.29, 6.875, 0.0), (-8.75, 8.75, 0.0), (-6.875, 10.29, 0.0), (-4.736, 11.43, 0.0), (-2.414, 12.14, 0.0), (-1.171, 5.885, 0.0), (-2.296, 5.543, 0.0), (-3.333, 4.989, 0.0), (-4.243, 4.243, 0.0), (-4.989, 3.333, 0.0), (-5.543, 2.296, 0.0), (-5.885, 1.171, 0.0), (-6.0, 4.326e-06, 0.0), (-5.885, -1.171, 0.0), (-5.543, -2.296, 0.0), (-4.989, -3.333, 0.0), (-4.243, -4.243, 0.0), (-3.333, -4.989, 0.0), (-2.296, -5.543, 0.0), (-1.171, -5.885, 0.0), (-2.582e-06, -6.0, 0.0), (1.171, -5.885, 0.0), (2.296, -5.543, 0.0), (3.333, -4.989, 0.0), (4.243, -4.243, 0.0), (4.989, -3.333, 0.0), (5.543, -2.296, 0.0), (5.885, -1.171, 0.0), (6.0, -1.015e-06, 0.0), (5.885, 1.171, 0.0), (5.543, 2.296, 0.0), (4.989, 3.333, 0.0), (4.243, 4.243, 0.0), (3.333, 4.989, 0.0), (2.296, 5.543, 0.0), (1.171, 5.885, 0.0), (-6.266e-07, 6.0, 0.0)], [], [(59, 4, 3, 60), (54, 9, 8, 55), (39, 24, 23, 40), (41, 22, 21, 42), (37, 26, 25, 38), (48, 15, 14, 49), (42, 21, 20, 43), (47, 16, 15, 48), (53, 10, 9, 54), (49, 14, 13, 50), (50, 13, 12, 51), (52, 11, 10, 53), (40, 23, 22, 41), (45, 18, 17, 46), (46, 17, 16, 47), (63, 0, 31, 32), (38, 25, 24, 39), (57, 6, 5, 58), (62, 1, 0, 63), (51, 12, 11, 52), (33, 30, 29, 34), (32, 31, 30, 33), (58, 5, 4, 59), (56, 7, 6, 57), (61, 2, 1, 62), (60, 3, 2, 61), (43, 20, 19, 44), (34, 29, 28, 35), (35, 28, 27, 36), (44, 19, 18, 45), (55, 8, 7, 56), (36, 27, 26, 37)])
me_cylinder_007.use_remesh_preserve_volume = False
me_cylinder_007.use_remesh_preserve_attributes = False
me_cylinder_007.use_mirror_vertex_groups = False
me_cylinder_007.update()
me_icosphere = bpy.data.meshes.new('Icosphere')
me_icosphere.from_pydata([(0.0, 4.536e-09, -0.08672), (0.06275, -0.04559, -0.03878), (-0.02397, -0.07377, -0.03878), (-0.07757, 4.536e-09, -0.03878), (-0.02397, 0.07377, -0.03878), (0.06275, 0.04559, -0.03878), (0.02397, -0.07377, 0.03878), (-0.06275, -0.04559, 0.03878), (-0.06275, 0.04559, 0.03878), (0.02397, 0.07377, 0.03878), (0.07757, 4.536e-09, 0.03878), (0.0, 4.536e-09, 0.08672)], [], [(0, 1, 2), (1, 0, 5), (0, 2, 3), (0, 3, 4), (0, 4, 5), (1, 5, 10), (2, 1, 6), (3, 2, 7), (4, 3, 8), (5, 4, 9), (1, 10, 6), (2, 6, 7), (3, 7, 8), (4, 8, 9), (5, 9, 10), (6, 10, 11), (7, 6, 11), (8, 7, 11), (9, 8, 11), (10, 9, 11)])
me_icosphere.use_remesh_preserve_volume = False
me_icosphere.use_remesh_preserve_attributes = False
me_icosphere.use_mirror_vertex_groups = False
me_icosphere.update()
me_cylinder_003 = bpy.data.meshes.new('Cylinder.003')
me_cylinder_003.from_pydata([(-0.5853, 2.942, 0.0), (-1.148, 2.772, 0.0), (-1.667, 2.494, 0.0), (-2.121, 2.121, 0.0), (-2.494, 1.667, 0.0), (-2.772, 1.148, 0.0), (-2.942, 0.5853, 0.0), (-3.0, 2.301e-06, 0.0), (-2.942, -0.5853, 0.0), (-2.772, -1.148, 0.0), (-2.494, -1.667, 0.0), (-2.121, -2.121, 0.0), (-1.667, -2.494, 0.0), (-1.148, -2.772, 0.0), (-0.5853, -2.942, 0.0), (-1.311e-06, -3.0, 0.0), (0.5853, -2.942, 0.0), (1.148, -2.772, 0.0), (1.667, -2.494, 0.0), (2.121, -2.121, 0.0), (2.494, -1.667, 0.0), (2.772, -1.148, 0.0), (2.942, -0.5853, 0.0), (3.0, -3.696e-07, 0.0), (2.942, 0.5853, 0.0), (2.772, 1.148, 0.0), (2.494, 1.667, 0.0), (2.121, 2.121, 0.0), (1.667, 2.494, 0.0), (1.148, 2.772, 0.0), (0.5853, 2.942, 0.0), (-3.334e-07, 3.0, 0.0), (-3.334e-07, 3.0, 0.0), (0.5853, 2.942, 0.0), (1.148, 2.772, 0.0), (1.667, 2.494, 0.0), (2.121, 2.121, 0.0), (2.494, 1.667, 0.0), (2.772, 1.148, 0.0), (2.942, 0.5853, 0.0), (3.0, -3.696e-07, 0.0), (2.942, -0.5853, 0.0), (2.772, -1.148, 0.0), (2.494, -1.667, 0.0), (2.121, -2.121, 0.0), (1.667, -2.494, 0.0), (1.148, -2.772, 0.0), (0.5853, -2.942, 0.0), (-1.311e-06, -3.0, 0.0), (-0.5853, -2.942, 0.0), (-1.148, -2.772, 0.0), (-1.667, -2.494, 0.0), (-2.121, -2.121, 0.0), (-2.494, -1.667, 0.0), (-2.772, -1.148, 0.0), (-2.942, -0.5853, 0.0), (-3.0, 2.301e-06, 0.0), (-2.942, 0.5853, 0.0), (-2.772, 1.148, 0.0), (-2.494, 1.667, 0.0), (-2.121, 2.121, 0.0), (-1.667, 2.494, 0.0), (-1.148, 2.772, 0.0), (-0.5853, 2.942, 0.0), (-0.5853, 2.942, 0.0), (-1.148, 2.772, 0.0), (-1.667, 2.494, 0.0), (-2.121, 2.121, 0.0), (-2.494, 1.667, 0.0), (-2.772, 1.148, 0.0), (-2.942, 0.5853, 0.0), (-3.0, 2.301e-06, 0.0), (-2.942, -0.5853, 0.0), (-2.772, -1.148, 0.0), (-2.494, -1.667, 0.0), (-2.121, -2.121, 0.0), (-1.667, -2.494, 0.0), (-1.148, -2.772, 0.0), (-0.5853, -2.942, 0.0), (-1.311e-06, -3.0, 0.0), (0.5853, -2.942, 0.0), (1.148, -2.772, 0.0), (1.667, -2.494, 0.0), (2.121, -2.121, 0.0), (2.494, -1.667, 0.0), (2.772, -1.148, 0.0), (2.942, -0.5853, 0.0), (3.0, -3.696e-07, 0.0), (2.942, 0.5853, 0.0), (2.772, 1.148, 0.0), (2.494, 1.667, 0.0), (2.121, 2.121, 0.0), (1.667, 2.494, 0.0), (1.148, 2.772, 0.0), (0.5853, 2.942, 0.0), (-3.334e-07, 3.0, 0.0), (-1.171, 5.885, 0.0), (-2.296, 5.543, 0.0), (-3.333, 4.989, 0.0), (-4.243, 4.243, 0.0), (-4.989, 3.333, 0.0), (-5.543, 2.296, 0.0), (-5.885, 1.171, 0.0), (-6.0, 4.326e-06, 0.0), (-5.885, -1.171, 0.0), (-5.543, -2.296, 0.0), (-4.989, -3.333, 0.0), (-4.243, -4.243, 0.0), (-3.333, -4.989, 0.0), (-2.296, -5.543, 0.0), (-1.171, -5.885, 0.0), (-2.582e-06, -6.0, 0.0), (1.171, -5.885, 0.0), (2.296, -5.543, 0.0), (3.333, -4.989, 0.0), (4.243, -4.243, 0.0), (4.989, -3.333, 0.0), (5.543, -2.296, 0.0), (5.885, -1.171, 0.0), (6.0, -1.015e-06, 0.0), (5.885, 1.171, 0.0), (5.543, 2.296, 0.0), (4.989, 3.333, 0.0), (4.243, 4.243, 0.0), (3.333, 4.989, 0.0), (2.296, 5.543, 0.0), (1.171, 5.885, 0.0), (-6.266e-07, 6.0, 0.0)], [], [(56, 7, 8, 55), (34, 29, 30, 33), (51, 12, 13, 50), (58, 5, 6, 57), (60, 3, 4, 59), (47, 16, 17, 46), (49, 14, 15, 48), (48, 15, 16, 47), (57, 6, 7, 56), (32, 31, 0, 63), (46, 17, 18, 45), (38, 25, 26, 37), (54, 9, 10, 53), (41, 22, 23, 40), (43, 20, 21, 42), (36, 27, 28, 35), (53, 10, 11, 52), (33, 30, 31, 32), (45, 18, 19, 44), (50, 13, 14, 49), (59, 4, 5, 58), (37, 26, 27, 36), (62, 1, 2, 61), (61, 2, 3, 60), (44, 19, 20, 43), (42, 21, 22, 41), (35, 28, 29, 34), (63, 0, 1, 62), (40, 23, 24, 39), (39, 24, 25, 38), (52, 11, 12, 51), (55, 8, 9, 54), (74, 53, 52, 75), (86, 41, 40, 87), (94, 33, 32, 95), (72, 55, 54, 73), (91, 36, 35, 92), (95, 32, 63, 64), (84, 43, 42, 85), (67, 60, 59, 68), (93, 34, 33, 94), (68, 59, 58, 69), (85, 42, 41, 86), (82, 45, 44, 83), (87, 40, 39, 88), (70, 57, 56, 71), (83, 44, 43, 84), (81, 46, 45, 82), (80, 47, 46, 81), (90, 37, 36, 91), (79, 48, 47, 80), (88, 39, 38, 89), (89, 38, 37, 90), (77, 50, 49, 78), (78, 49, 48, 79), (64, 63, 62, 65), (75, 52, 51, 76), (73, 54, 53, 74), (76, 51, 50, 77), (66, 61, 60, 67), (65, 62, 61, 66), (71, 56, 55, 72), (92, 35, 34, 93), (69, 58, 57, 70), (27, 123, 124, 28), (11, 107, 108, 12), (0, 96, 97, 1), (18, 114, 115, 19), (24, 120, 121, 25), (6, 102, 103, 7), (19, 115, 116, 20), (2, 98, 99, 3), (30, 126, 127, 31), (31, 127, 96, 0), (14, 110, 111, 15), (20, 116, 117, 21), (22, 118, 119, 23), (25, 121, 122, 26), (17, 113, 114, 18), (1, 97, 98, 2), (5, 101, 102, 6), (13, 109, 110, 14), (10, 106, 107, 11), (21, 117, 118, 22), (16, 112, 113, 17), (9, 105, 106, 10), (3, 99, 100, 4), (23, 119, 120, 24), (15, 111, 112, 16), (29, 125, 126, 30), (7, 103, 104, 8), (8, 104, 105, 9), (4, 100, 101, 5), (12, 108, 109, 13), (26, 122, 123, 27), (28, 124, 125, 29)])
me_cylinder_003.use_remesh_preserve_volume = False
me_cylinder_003.use_remesh_preserve_attributes = False
me_cylinder_003.use_mirror_vertex_groups = False
me_cylinder_003.update()
me_cylinder_001 = bpy.data.meshes.new('Cylinder.001')
me_cylinder_001.from_pydata([(0.0, 1.0, 0.0), (0.1951, 0.9808, 0.0), (0.3827, 0.9239, 0.0), (0.5556, 0.8315, 0.0), (0.7071, 0.7071, 0.0), (0.8315, 0.5556, 0.0), (0.9239, 0.3827, 0.0), (0.9808, 0.1951, 0.0), (1.0, 7.55e-08, 0.0), (0.9808, -0.1951, 0.0), (0.9239, -0.3827, 0.0), (0.8315, -0.5556, 0.0), (0.7071, -0.7071, 0.0), (0.5556, -0.8315, 0.0), (0.3827, -0.9239, 0.0), (0.1951, -0.9808, 0.0), (-3.258e-07, -1.0, 0.0), (-0.1951, -0.9808, 0.0), (-0.3827, -0.9239, 0.0), (-0.5556, -0.8315, 0.0), (-0.7071, -0.7071, 0.0), (-0.8315, -0.5556, 0.0), (-0.9239, -0.3827, 0.0), (-0.9808, -0.1951, 0.0), (-1.0, 9.656e-07, 0.0), (-0.9808, 0.1951, 0.0), (-0.9239, 0.3827, 0.0), (-0.8315, 0.5556, 0.0), (-0.7071, 0.7071, 0.0), (-0.5556, 0.8315, 0.0), (-0.3827, 0.9239, 0.0), (-0.1951, 0.9808, 0.0), (-0.1951, 0.9808, 0.0), (-0.3827, 0.9239, 0.0), (-0.5556, 0.8315, 0.0), (-0.7071, 0.7071, 0.0), (-0.8315, 0.5556, 0.0), (-0.9239, 0.3827, 0.0), (-0.9808, 0.1951, 0.0), (-1.0, 9.656e-07, 0.0), (-0.9808, -0.1951, 0.0), (-0.9239, -0.3827, 0.0), (-0.8315, -0.5556, 0.0), (-0.7071, -0.7071, 0.0), (-0.5556, -0.8315, 0.0), (-0.3827, -0.9239, 0.0), (-0.1951, -0.9808, 0.0), (-3.258e-07, -1.0, 0.0), (0.1951, -0.9808, 0.0), (0.3827, -0.9239, 0.0), (0.5556, -0.8315, 0.0), (0.7071, -0.7071, 0.0), (0.8315, -0.5556, 0.0), (0.9239, -0.3827, 0.0), (0.9808, -0.1951, 0.0), (1.0, 7.55e-08, 0.0), (0.9808, 0.1951, 0.0), (0.9239, 0.3827, 0.0), (0.8315, 0.5556, 0.0), (0.7071, 0.7071, 0.0), (0.5556, 0.8315, 0.0), (0.3827, 0.9239, 0.0), (0.1951, 0.9808, 0.0), (0.0, 1.0, 0.0), (-0.5853, 2.942, 0.0), (-1.148, 2.772, 0.0), (-1.667, 2.494, 0.0), (-2.121, 2.121, 0.0), (-2.494, 1.667, 0.0), (-2.772, 1.148, 0.0), (-2.942, 0.5853, 0.0), (-3.0, 2.301e-06, 0.0), (-2.942, -0.5853, 0.0), (-2.772, -1.148, 0.0), (-2.494, -1.667, 0.0), (-2.121, -2.121, 0.0), (-1.667, -2.494, 0.0), (-1.148, -2.772, 0.0), (-0.5853, -2.942, 0.0), (-1.311e-06, -3.0, 0.0), (0.5853, -2.942, 0.0), (1.148, -2.772, 0.0), (1.667, -2.494, 0.0), (2.121, -2.121, 0.0), (2.494, -1.667, 0.0), (2.772, -1.148, 0.0), (2.942, -0.5853, 0.0), (3.0, -3.696e-07, 0.0), (2.942, 0.5853, 0.0), (2.772, 1.148, 0.0), (2.494, 1.667, 0.0), (2.121, 2.121, 0.0), (1.667, 2.494, 0.0), (1.148, 2.772, 0.0), (0.5853, 2.942, 0.0), (-3.334e-07, 3.0, 0.0)], [], [(23, 40, 41, 22), (2, 61, 62, 1), (17, 46, 47, 16), (9, 54, 55, 8), (15, 48, 49, 14), (3, 60, 61, 2), (22, 41, 42, 21), (28, 35, 36, 27), (8, 55, 56, 7), (1, 62, 63, 0), (21, 42, 43, 20), (14, 49, 50, 13), (7, 56, 57, 6), (27, 36, 37, 26), (20, 43, 44, 19), (13, 50, 51, 12), (6, 57, 58, 5), (26, 37, 38, 25), (19, 44, 45, 18), (12, 51, 52, 11), (0, 63, 32, 31), (25, 38, 39, 24), (5, 58, 59, 4), (11, 52, 53, 10), (30, 33, 34, 29), (18, 45, 46, 17), (24, 39, 40, 23), (16, 47, 48, 15), (31, 32, 33, 30), (10, 53, 54, 9), (29, 34, 35, 28), (4, 59, 60, 3), (49, 81, 82, 50), (37, 69, 70, 38), (50, 82, 83, 51), (52, 84, 85, 53), (51, 83, 84, 52), (54, 86, 87, 55), (39, 71, 72, 40), (56, 88, 89, 57), (53, 85, 86, 54), (58, 90, 91, 59), (32, 64, 65, 33), (41, 73, 74, 42), (60, 92, 93, 61), (55, 87, 88, 56), (34, 66, 67, 35), (36, 68, 69, 37), (43, 75, 76, 44), (33, 65, 66, 34), (38, 70, 71, 39), (35, 67, 68, 36), (57, 89, 90, 58), (40, 72, 73, 41), (45, 77, 78, 46), (63, 95, 64, 32), (42, 74, 75, 43), (44, 76, 77, 45), (47, 79, 80, 48), (61, 93, 94, 62), (59, 91, 92, 60), (46, 78, 79, 47), (62, 94, 95, 63), (48, 80, 81, 49)])
me_cylinder_001.use_remesh_preserve_volume = False
me_cylinder_001.use_remesh_preserve_attributes = False
me_cylinder_001.use_mirror_vertex_groups = False
me_cylinder_001.update()
me_cylinder = bpy.data.meshes.new('Cylinder')
me_cylinder.from_pydata([(0.0, 1.0, 0.0), (0.1951, 0.9808, 0.0), (0.3827, 0.9239, 0.0), (0.5556, 0.8315, 0.0), (0.7071, 0.7071, 0.0), (0.8315, 0.5556, 0.0), (0.9239, 0.3827, 0.0), (0.9808, 0.1951, 0.0), (1.0, 7.55e-08, 0.0), (0.9808, -0.1951, 0.0), (0.9239, -0.3827, 0.0), (0.8315, -0.5556, 0.0), (0.7071, -0.7071, 0.0), (0.5556, -0.8315, 0.0), (0.3827, -0.9239, 0.0), (0.1951, -0.9808, 0.0), (-3.258e-07, -1.0, 0.0), (-0.1951, -0.9808, 0.0), (-0.3827, -0.9239, 0.0), (-0.5556, -0.8315, 0.0), (-0.7071, -0.7071, 0.0), (-0.8315, -0.5556, 0.0), (-0.9239, -0.3827, 0.0), (-0.9808, -0.1951, 0.0), (-1.0, 9.656e-07, 0.0), (-0.9808, 0.1951, 0.0), (-0.9239, 0.3827, 0.0), (-0.8315, 0.5556, 0.0), (-0.7071, 0.7071, 0.0), (-0.5556, 0.8315, 0.0), (-0.3827, 0.9239, 0.0), (-0.1951, 0.9808, 0.0)], [], [(1, 0, 31, 30, 29, 28, 27, 26, 25, 24, 23, 22, 21, 20, 19, 18, 17, 16, 15, 14, 13, 12, 11, 10, 9, 8, 7, 6, 5, 4, 3, 2)])
me_cylinder.use_remesh_preserve_volume = False
me_cylinder.use_remesh_preserve_attributes = False
me_cylinder.use_mirror_vertex_groups = False
me_cylinder.update()

# ---- objects
ob_icosphere_035 = bpy.data.objects.new('Icosphere.035', me_icosphere_036)
ob_icosphere_034 = bpy.data.objects.new('Icosphere.034', me_icosphere_035)
ob_icosphere_033 = bpy.data.objects.new('Icosphere.033', me_icosphere_034)
ob_icosphere_032 = bpy.data.objects.new('Icosphere.032', me_icosphere_033)
ob_icosphere_031 = bpy.data.objects.new('Icosphere.031', me_icosphere_032)
ob_icosphere_030 = bpy.data.objects.new('Icosphere.030', me_icosphere_031)
ob_icosphere_029 = bpy.data.objects.new('Icosphere.029', me_icosphere_030)
ob_icosphere_028 = bpy.data.objects.new('Icosphere.028', me_icosphere_029)
ob_icosphere_027 = bpy.data.objects.new('Icosphere.027', me_icosphere_028)
ob_icosphere_026 = bpy.data.objects.new('Icosphere.026', me_icosphere_027)
ob_icosphere_025 = bpy.data.objects.new('Icosphere.025', me_icosphere_026)
ob_icosphere_024 = bpy.data.objects.new('Icosphere.024', me_icosphere_025)
ob_icosphere_023 = bpy.data.objects.new('Icosphere.023', me_icosphere_024)
ob_icosphere_022 = bpy.data.objects.new('Icosphere.022', me_icosphere_023)
ob_icosphere_021 = bpy.data.objects.new('Icosphere.021', me_icosphere_022)
ob_icosphere_020 = bpy.data.objects.new('Icosphere.020', me_icosphere_021)
ob_icosphere_019 = bpy.data.objects.new('Icosphere.019', me_icosphere_020)
ob_icosphere_018 = bpy.data.objects.new('Icosphere.018', me_icosphere_019)
ob_icosphere_017 = bpy.data.objects.new('Icosphere.017', me_icosphere_018)
ob_icosphere_016 = bpy.data.objects.new('Icosphere.016', me_icosphere_017)
ob_icosphere_015 = bpy.data.objects.new('Icosphere.015', me_icosphere_016)
ob_icosphere_014 = bpy.data.objects.new('Icosphere.014', me_icosphere_015)
ob_icosphere_013 = bpy.data.objects.new('Icosphere.013', me_icosphere_014)
ob_icosphere_012 = bpy.data.objects.new('Icosphere.012', me_icosphere_013)
ob_icosphere_011 = bpy.data.objects.new('Icosphere.011', me_icosphere_012)
ob_icosphere_010 = bpy.data.objects.new('Icosphere.010', me_icosphere_011)
ob_icosphere_009 = bpy.data.objects.new('Icosphere.009', me_icosphere_010)
ob_icosphere_008 = bpy.data.objects.new('Icosphere.008', me_icosphere_009)
ob_icosphere_007 = bpy.data.objects.new('Icosphere.007', me_icosphere_008)
ob_icosphere_006 = bpy.data.objects.new('Icosphere.006', me_icosphere_007)
ob_icosphere_005 = bpy.data.objects.new('Icosphere.005', me_icosphere_006)
ob_icosphere_004 = bpy.data.objects.new('Icosphere.004', me_icosphere_005)
ob_icosphere_003 = bpy.data.objects.new('Icosphere.003', me_icosphere_004)
ob_icosphere_002 = bpy.data.objects.new('Icosphere.002', me_icosphere_003)
ob_icosphere_001 = bpy.data.objects.new('Icosphere.001', me_icosphere_001)
ob_tier_3 = bpy.data.objects.new('tier_3', me_cylinder_007)
ob_icosphere = bpy.data.objects.new('Icosphere', me_icosphere)
ob_tier_2 = bpy.data.objects.new('tier_2', me_cylinder_003)
ob_tier_1 = bpy.data.objects.new('tier_1', me_cylinder_001)
ob_tier_0 = bpy.data.objects.new('tier_0', me_cylinder)

# ---- transforms, parenting, visibility, modifiers, constraints
ob_icosphere_035.location = (1.5, 2.598, 0.0)
ob_icosphere_035.rotation_euler = (-4.189, 1.571, 0.0)
ob_icosphere_035.lineart.crease_threshold = 0.0
ob_icosphere_034.location = (3.0, 5.196, 0.0)
ob_icosphere_034.rotation_euler = (-4.189, 1.571, 0.0)
ob_icosphere_034.lineart.crease_threshold = 0.0
ob_icosphere_033.location = (0.5, 0.866, 0.0)
ob_icosphere_033.rotation_euler = (-4.189, 1.571, 0.0)
ob_icosphere_033.lineart.crease_threshold = 0.0
ob_icosphere_032.location = (0.866, 0.5, 0.0)
ob_icosphere_032.rotation_euler = (-3.665, 1.571, 0.0)
ob_icosphere_032.lineart.crease_threshold = 0.0
ob_icosphere_031.location = (5.196, 3.0, 0.0)
ob_icosphere_031.rotation_euler = (-3.665, 1.571, 0.0)
ob_icosphere_031.lineart.crease_threshold = 0.0
ob_icosphere_030.location = (2.598, 1.5, 0.0)
ob_icosphere_030.rotation_euler = (-3.665, 1.571, 0.0)
ob_icosphere_030.lineart.crease_threshold = 0.0
ob_icosphere_029.location = (3.0, 0.0, 0.0)
ob_icosphere_029.rotation_euler = (-3.142, 1.571, 0.0)
ob_icosphere_029.lineart.crease_threshold = 0.0
ob_icosphere_028.location = (6.0, 0.0, 0.0)
ob_icosphere_028.rotation_euler = (-3.142, 1.571, 0.0)
ob_icosphere_028.lineart.crease_threshold = 0.0
ob_icosphere_027.location = (1.0, 0.0, 0.0)
ob_icosphere_027.rotation_euler = (-3.142, 1.571, 0.0)
ob_icosphere_027.lineart.crease_threshold = 0.0
ob_icosphere_026.location = (0.866, -0.5, 0.0)
ob_icosphere_026.rotation_euler = (-2.618, 1.571, 0.0)
ob_icosphere_026.lineart.crease_threshold = 0.0
ob_icosphere_025.location = (5.196, -3.0, 0.0)
ob_icosphere_025.rotation_euler = (-2.618, 1.571, 0.0)
ob_icosphere_025.lineart.crease_threshold = 0.0
ob_icosphere_024.location = (2.598, -1.5, 0.0)
ob_icosphere_024.rotation_euler = (-2.618, 1.571, 0.0)
ob_icosphere_024.lineart.crease_threshold = 0.0
ob_icosphere_023.location = (1.5, -2.598, 0.0)
ob_icosphere_023.rotation_euler = (-2.094, 1.571, 0.0)
ob_icosphere_023.lineart.crease_threshold = 0.0
ob_icosphere_022.location = (3.0, -5.196, 0.0)
ob_icosphere_022.rotation_euler = (-2.094, 1.571, 0.0)
ob_icosphere_022.lineart.crease_threshold = 0.0
ob_icosphere_021.location = (0.5, -0.866, 0.0)
ob_icosphere_021.rotation_euler = (-2.094, 1.571, 0.0)
ob_icosphere_021.lineart.crease_threshold = 0.0
ob_icosphere_020.location = (0.0, -1.0, 0.0)
ob_icosphere_020.rotation_euler = (-1.571, 1.571, 0.0)
ob_icosphere_020.lineart.crease_threshold = 0.0
ob_icosphere_019.location = (0.0, -6.0, 0.0)
ob_icosphere_019.rotation_euler = (-1.571, 1.571, 0.0)
ob_icosphere_019.lineart.crease_threshold = 0.0
ob_icosphere_018.location = (0.0, -3.0, 0.0)
ob_icosphere_018.rotation_euler = (-1.571, 1.571, 0.0)
ob_icosphere_018.lineart.crease_threshold = 0.0
ob_icosphere_017.location = (-1.5, -2.598, 0.0)
ob_icosphere_017.rotation_euler = (-1.047, 1.571, 0.0)
ob_icosphere_017.lineart.crease_threshold = 0.0
ob_icosphere_016.location = (-3.0, -5.196, 0.0)
ob_icosphere_016.rotation_euler = (-1.047, 1.571, 0.0)
ob_icosphere_016.lineart.crease_threshold = 0.0
ob_icosphere_015.location = (-0.5, -0.866, 0.0)
ob_icosphere_015.rotation_euler = (-1.047, 1.571, 0.0)
ob_icosphere_015.lineart.crease_threshold = 0.0
ob_icosphere_014.location = (-0.866, -0.5, 0.0)
ob_icosphere_014.rotation_euler = (-0.5236, 1.571, 0.0)
ob_icosphere_014.lineart.crease_threshold = 0.0
ob_icosphere_013.location = (-5.196, -3.0, 0.0)
ob_icosphere_013.rotation_euler = (-0.5236, 1.571, 0.0)
ob_icosphere_013.lineart.crease_threshold = 0.0
ob_icosphere_012.location = (-2.598, -1.5, 0.0)
ob_icosphere_012.rotation_euler = (-0.5236, 1.571, 0.0)
ob_icosphere_012.lineart.crease_threshold = 0.0
ob_icosphere_011.location = (-3.0, -1.192e-07, 0.0)
ob_icosphere_011.rotation_euler = (-0.0, 1.571, 0.0)
ob_icosphere_011.lineart.crease_threshold = 0.0
ob_icosphere_010.location = (-6.0, -2.384e-07, 0.0)
ob_icosphere_010.rotation_euler = (-0.0, 1.571, 0.0)
ob_icosphere_010.lineart.crease_threshold = 0.0
ob_icosphere_009.location = (-1.0, 0.0, 0.0)
ob_icosphere_009.rotation_euler = (-0.0, 1.571, 0.0)
ob_icosphere_009.lineart.crease_threshold = 0.0
ob_icosphere_008.location = (-0.866, 0.5, 0.0)
ob_icosphere_008.rotation_euler = (0.5236, 1.571, 0.0)
ob_icosphere_008.lineart.crease_threshold = 0.0
ob_icosphere_007.location = (-5.196, 3.0, 0.0)
ob_icosphere_007.rotation_euler = (0.5236, 1.571, 0.0)
ob_icosphere_007.lineart.crease_threshold = 0.0
ob_icosphere_006.location = (-2.598, 1.5, 0.0)
ob_icosphere_006.rotation_euler = (0.5236, 1.571, 0.0)
ob_icosphere_006.lineart.crease_threshold = 0.0
ob_icosphere_005.location = (-1.5, 2.598, 0.0)
ob_icosphere_005.rotation_euler = (1.047, 1.571, 0.0)
ob_icosphere_005.lineart.crease_threshold = 0.0
ob_icosphere_004.location = (-3.0, 5.196, 0.0)
ob_icosphere_004.rotation_euler = (1.047, 1.571, 0.0)
ob_icosphere_004.lineart.crease_threshold = 0.0
ob_icosphere_003.location = (-0.5, 0.866, 0.0)
ob_icosphere_003.rotation_euler = (1.047, 1.571, 0.0)
ob_icosphere_003.lineart.crease_threshold = 0.0
ob_icosphere_002.location = (0.0, 1.0, 0.0)
ob_icosphere_002.rotation_euler = (1.571, 1.571, 0.0)
ob_icosphere_002.lineart.crease_threshold = 0.0
ob_icosphere_001.location = (0.0, 6.0, 0.0)
ob_icosphere_001.rotation_euler = (1.571, 1.571, 0.0)
ob_icosphere_001.lineart.crease_threshold = 0.0
ob_tier_3.location = (0.0, 0.0, 0.0)
ob_tier_3.lineart.crease_threshold = 0.0
ob_icosphere.location = (0.0, 3.0, 0.0)
ob_icosphere.rotation_euler = (1.571, 1.571, 0.0)
ob_icosphere.lineart.crease_threshold = 0.0
ob_tier_2.location = (0.0, 0.0, 0.0)
ob_tier_2.lineart.crease_threshold = 0.0
ob_tier_1.location = (0.0, 0.0, 0.0)
ob_tier_1.lineart.crease_threshold = 0.0
ob_tier_0.location = (0.0, 0.0, 0.0)
ob_tier_0.lineart.crease_threshold = 0.0

# ---- collection membership
col_collection_1.objects.link(ob_icosphere_035)
col_collection_1.objects.link(ob_icosphere_034)
col_collection_1.objects.link(ob_icosphere_033)
col_collection_1.objects.link(ob_icosphere_032)
col_collection_1.objects.link(ob_icosphere_031)
col_collection_1.objects.link(ob_icosphere_030)
col_collection_1.objects.link(ob_icosphere_029)
col_collection_1.objects.link(ob_icosphere_028)
col_collection_1.objects.link(ob_icosphere_027)
col_collection_1.objects.link(ob_icosphere_026)
col_collection_1.objects.link(ob_icosphere_025)
col_collection_1.objects.link(ob_icosphere_024)
col_collection_1.objects.link(ob_icosphere_023)
col_collection_1.objects.link(ob_icosphere_022)
col_collection_1.objects.link(ob_icosphere_021)
col_collection_1.objects.link(ob_icosphere_020)
col_collection_1.objects.link(ob_icosphere_019)
col_collection_1.objects.link(ob_icosphere_018)
col_collection_1.objects.link(ob_icosphere_017)
col_collection_1.objects.link(ob_icosphere_016)
col_collection_1.objects.link(ob_icosphere_015)
col_collection_1.objects.link(ob_icosphere_014)
col_collection_1.objects.link(ob_icosphere_013)
col_collection_1.objects.link(ob_icosphere_012)
col_collection_1.objects.link(ob_icosphere_011)
col_collection_1.objects.link(ob_icosphere_010)
col_collection_1.objects.link(ob_icosphere_009)
col_collection_1.objects.link(ob_icosphere_008)
col_collection_1.objects.link(ob_icosphere_007)
col_collection_1.objects.link(ob_icosphere_006)
col_collection_1.objects.link(ob_icosphere_005)
col_collection_1.objects.link(ob_icosphere_004)
col_collection_1.objects.link(ob_icosphere_003)
col_collection_1.objects.link(ob_icosphere_002)
col_collection_1.objects.link(ob_icosphere_001)
col_collection_1.objects.link(ob_tier_3)
col_collection_1.objects.link(ob_icosphere)
col_collection_1.objects.link(ob_tier_2)
col_collection_1.objects.link(ob_tier_1)
col_collection_1.objects.link(ob_tier_0)

# ---- scene / render settings (as saved in the file)
scene.frame_start = 1; scene.frame_end = 250; scene.frame_set(31)
scene.render.engine = 'CYCLES'
scene.render.resolution_percentage = 50
scene.render.dither_intensity = 0.0
scene.cycles.shading_system = True
scene.cycles.use_denoising = False
scene.cycles.samples = 128
scene.cycles.sampling_pattern = 'TABULATED_SOBOL'
scene.cycles.use_adaptive_sampling = False
scene.cycles.use_light_tree = False
scene.cycles.caustics_reflective = False
scene.cycles.caustics_refractive = False
scene.cycles.blur_glossy = 2.0
scene.cycles.max_bounces = 6
scene.cycles.transmission_bounces = 4
scene.cycles.transparent_max_bounces = 6
scene.cycles.sample_clamp_indirect = 0.0
scene.view_settings.view_transform = 'Standard'
bpy.context.view_layer.update()

# ---- added for rendering (the .blend has no active camera and no usable light): camera, sun
cam_auto = bpy.data.cameras.new('AutoCamera')
cam_auto.lens = 50.0
cam_auto.sensor_width = 36.0
cam_auto.clip_end = 1000.0
ob_auto_camera = bpy.data.objects.new('AutoCamera', cam_auto)
scene.collection.objects.link(ob_auto_camera)
ob_auto_camera.location = (32.385, -38.862, 25.908)
ob_auto_camera.rotation_euler = (1.09748, -7.21219e-08, 0.694738)
scene.camera = ob_auto_camera
light_auto_sun = bpy.data.lights.new('AutoSun', 'SUN')
light_auto_sun.energy = 3.0
light_auto_sun.angle = 0.0523599
ob_auto_sun = bpy.data.objects.new('AutoSun', light_auto_sun)
scene.collection.objects.link(ob_auto_sun)
ob_auto_sun.rotation_euler = (0.872665, 0.174533, 0.523599)
bpy.context.view_layer.update()
